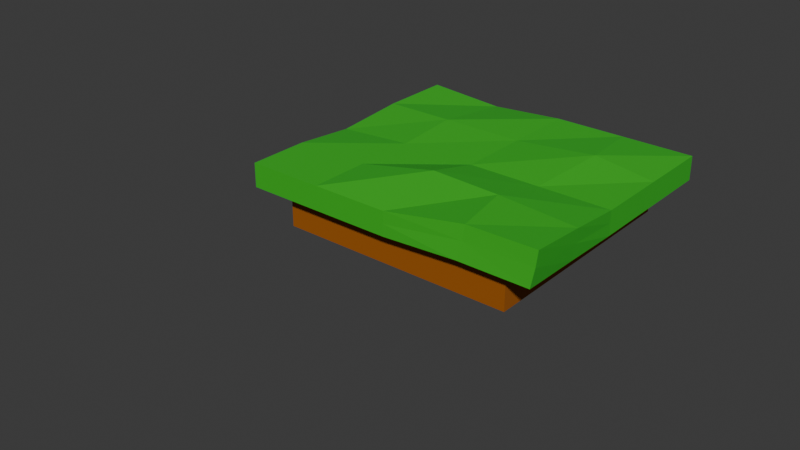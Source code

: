 # Source: lowpoly-ground.blend  (saved by Blender 4.1.24; exported with 4.5.12 LTS)
import bpy
from mathutils import Matrix  # noqa: F401  (used for matrix-valued properties, if any)

bpy.ops.wm.read_factory_settings(use_empty=True)
scene = bpy.context.scene
scene.name = 'Scene'

# ---- collections
col_collection = bpy.data.collections.new('Collection'); scene.collection.children.link(col_collection)

# ---- materials (node trees are filled in below, after node groups)
mat_material = bpy.data.materials.new('Material')
mat_material.alpha_threshold = 0.0
mat_material.use_transparent_shadow = False
mat_material.roughness = 0.5
mat_material.line_color = (0.0, 0.0, 0.0, 1.0)
mat_material_001 = bpy.data.materials.new('Material.001')
mat_material_001.use_transparent_shadow = False

# ---- material node trees
mat_material.use_nodes = True; mat_material.node_tree.nodes.clear()
_N = mat_material.node_tree.nodes; _L = mat_material.node_tree.links
n0 = _N.new('ShaderNodeOutputMaterial'); n0.name = 'Material Output'; n0.location = (300, 300)
n1 = _N.new('ShaderNodeBsdfPrincipled'); n1.name = 'Principled BSDF'; n1.location = (10, 300)
n1.inputs[0].default_value = (0.3478, 0.09515, 0.001064, 1.0)
n1.inputs[2].default_value = 1.0
n1.inputs[3].default_value = 1.45
_L.new(n1.outputs[0], n0.inputs[0])
n0.is_active_output = True
mat_material_001.use_nodes = True; mat_material_001.node_tree.nodes.clear()
_N = mat_material_001.node_tree.nodes; _L = mat_material_001.node_tree.links
n0 = _N.new('ShaderNodeBsdfPrincipled'); n0.name = 'Principled BSDF'; n0.location = (10, 300)
n0.inputs[0].default_value = (0.04149, 0.4896, 0.02429, 1.0)
n1 = _N.new('ShaderNodeOutputMaterial'); n1.name = 'Material Output'; n1.location = (300, 300)
_L.new(n0.outputs[0], n1.inputs[0])
n1.is_active_output = True

# ---- world
world_world = bpy.data.worlds.new('World'); scene.world = world_world
world_world.use_nodes = True; world_world.node_tree.nodes.clear()
_N = world_world.node_tree.nodes; _L = world_world.node_tree.links
n0 = _N.new('ShaderNodeOutputWorld'); n0.name = 'World Output'; n0.location = (300, 300)
n1 = _N.new('ShaderNodeBackground'); n1.name = 'Background'; n1.location = (10, 300)
n1.inputs[0].default_value = (0.05088, 0.05088, 0.05088, 1.0)
_L.new(n1.outputs[0], n0.inputs[0])
n0.is_active_output = True
world_world.color = (0.05088, 0.05088, 0.05088)
world_world.use_sun_shadow = False
world_world.sun_shadow_jitter_overblur = 0.0

# ---- meshes
me_cube = bpy.data.meshes.new('Cube')
me_cube.from_pydata([(-1.256, -1.131, -0.5496), (1.0, 1.0, -0.56), (1.0, 1.0, 0.56), (1.0, -1.0, -0.56), (1.0, -1.0, 0.56), (-1.0, 1.0, -0.56), (-1.0, 1.0, 0.56), (-1.0, -1.0, -0.56), (-1.0, -1.0, 0.56), (-1.256, -1.131, -1.294), (-1.256, 1.131, -0.5496), (-1.256, 1.131, -1.294), (1.271, -1.125, -0.6646), (1.31, -1.108, -1.733), (1.256, 1.131, -0.5496), (1.256, 1.131, -1.294), (1.0, -3.002, -0.56), (-1.261, -0.09062, -0.4462), (1.256, -0.09951, -1.294), (1.256, -0.09951, -0.5496), (-1.265, -0.08358, -1.108), (0.03574, 1.131, -0.5496), (0.03574, -1.131, -0.5496), (0.03574, 1.131, -1.294), (0.03574, -1.131, -1.294), (0.03574, -0.09951, -0.5496), (0.03574, -0.09951, -1.294), (1.256, 1.131, -0.9216), (-1.256, 0.5156, -0.5496), (0.6457, 1.131, -0.5496), (1.256, 0.5156, -1.294), (-1.256, -1.131, -0.9216), (1.297, -1.114, -1.251), (-0.6099, -1.131, -0.5496), (-0.6059, 1.145, -1.101), (0.728, -1.104, -1.7), (1.266, -0.6103, -0.6231), (-1.256, 1.131, -0.9216), (-1.256, -0.6152, -1.294), (-1.256, -0.6152, -0.5496), (1.288, -0.5952, -1.54), (1.256, 0.5156, -0.5496), (-1.256, 0.5156, -1.294), (-0.6099, -0.09951, -0.5496), (0.6457, -0.09951, -1.294), (-1.264, -0.08573, -0.7613), (1.256, -0.09951, -0.9216), (-0.6077, 1.139, -0.4424), (0.6726, -1.124, -0.664), (0.6457, 1.131, -1.294), (-0.6099, -1.131, -1.294), (0.6457, -0.09951, -0.5496), (-0.6099, -0.09951, -1.294), (0.01868, -0.5386, -1.656), (0.03574, -0.6152, -0.5496), (0.03574, 0.5156, -0.5496), (0.03574, 0.5156, -1.294), (0.03574, -1.131, -0.9216), (0.03574, 1.131, -0.9216), (-0.6064, 1.143, -0.7554), (0.711, -1.111, -1.23), (0.7266, 0.5568, -1.478), (-0.6099, 0.5156, -0.5496), (-0.6099, -0.6152, -0.5496), (0.6175, -0.5717, -1.653), (1.256, 0.5156, -0.9216), (-1.256, -0.6152, -0.9216), (-0.6099, -0.6152, -1.294), (0.6457, -0.6152, -0.5496), (0.6457, 0.5156, -0.5496), (-0.6341, 0.4735, -1.376), (-1.256, 0.5156, -0.9216), (1.28, -0.6002, -1.11), (-0.6099, -1.131, -0.9216), (0.6457, 1.131, -0.9216)], [], [(4, 3, 7, 8), (6, 5, 1, 2), (8, 7, 5, 6), (2, 1, 3, 4), (6, 2, 4, 8), (1, 5, 7, 3), (29, 27, 74), (33, 31, 73), (36, 32, 72), (28, 37, 71), (42, 34, 70), (41, 29, 69), (36, 51, 68), (38, 52, 67), (39, 45, 66), (41, 46, 65), (53, 44, 64), (54, 43, 63), (55, 47, 62), (56, 49, 61), (48, 57, 60), (47, 58, 59), (59, 23, 34), (37, 34, 11), (10, 59, 37), (60, 24, 35), (32, 35, 13), (12, 60, 32), (61, 15, 30), (44, 30, 18), (26, 61, 44), (62, 10, 28), (43, 28, 17), (25, 62, 43), (63, 17, 39), (33, 39, 0), (22, 63, 33), (64, 18, 40), (35, 40, 13), (24, 64, 35), (65, 18, 30), (27, 30, 15), (14, 65, 27), (66, 20, 38), (31, 38, 9), (0, 66, 31), (67, 26, 53), (50, 53, 24), (9, 67, 50), (68, 25, 54), (48, 54, 22), (12, 68, 48), (69, 21, 55), (51, 55, 25), (19, 69, 51), (70, 23, 56), (52, 56, 26), (20, 70, 52), (71, 11, 42), (45, 42, 20), (17, 71, 45), (72, 13, 40), (46, 40, 18), (19, 72, 46), (73, 9, 50), (57, 50, 24), (22, 73, 57), (74, 15, 49), (58, 49, 23), (21, 74, 58), (29, 14, 27), (33, 0, 31), (36, 12, 32), (28, 10, 37), (42, 11, 34), (41, 14, 29), (36, 19, 51), (38, 20, 52), (39, 17, 45), (41, 19, 46), (53, 26, 44), (54, 25, 43), (55, 21, 47), (56, 23, 49), (48, 22, 57), (47, 21, 58), (59, 58, 23), (37, 59, 34), (10, 47, 59), (60, 57, 24), (32, 60, 35), (12, 48, 60), (61, 49, 15), (44, 61, 30), (26, 56, 61), (62, 47, 10), (43, 62, 28), (25, 55, 62), (63, 43, 17), (33, 63, 39), (22, 54, 63), (64, 44, 18), (35, 64, 40), (24, 53, 64), (65, 46, 18), (27, 65, 30), (14, 41, 65), (66, 45, 20), (31, 66, 38), (0, 39, 66), (67, 52, 26), (50, 67, 53), (9, 38, 67), (68, 51, 25), (48, 68, 54), (12, 36, 68), (69, 29, 21), (51, 69, 55), (19, 41, 69), (70, 34, 23), (52, 70, 56), (20, 42, 70), (71, 37, 11), (45, 71, 42), (17, 28, 71), (72, 32, 13), (46, 72, 40), (19, 36, 72), (73, 31, 9), (57, 73, 50), (22, 33, 73), (74, 27, 15), (58, 74, 49), (21, 29, 74)])
me_cube.polygons.foreach_set('material_index', [0, 0, 0, 0, 0, 0, 1, 1, 1, 1, 1, 1, 1, 1, 1, 1, 1, 1, 1, 1, 1, 1, 1, 1, 1, 1, 1, 1, 1, 1, 1, 1, 1, 1, 1, 1, 1, 1, 1, 1, 1, 1, 1, 1, 1, 1, 1, 1, 1, 1, 1, 1, 1, 1, 1, 1, 1, 1, 1, 1, 1, 1, 1, 1, 1, 1, 1, 1, 1, 1, 1, 1, 1, 1, 1, 1, 1, 1, 1, 1, 1, 1, 1, 1, 1, 1, 1, 1, 1, 1, 1, 1, 1, 1, 1, 1, 1, 1, 1, 1, 1, 1, 1, 1, 1, 1, 1, 1, 1, 1, 1, 1, 1, 1, 1, 1, 1, 1, 1, 1, 1, 1, 1, 1, 1, 1, 1, 1, 1, 1, 1, 1, 1, 1])
_uv = me_cube.uv_layers.new(name='UVMap')
_uv.uv.foreach_set('vector', [0.375, 0.0, 0.625, 0.0, 0.625, 0.25, 0.375, 0.25, 0.375, 0.25, 0.625, 0.25, 0.625, 0.5, 0.375, 0.5, 0.375, 0.5, 0.625, 0.5, 0.625, 0.75, 0.375, 0.75, 0.375, 0.75, 0.625, 0.75, 0.625, 1.0, 0.375, 1.0, 0.125, 0.5, 0.375, 0.5, 0.375, 0.75, 0.125, 0.75, 0.625, 0.5, 0.875, 0.5, 0.875, 0.75, 0.625, 0.75, 0.625, 0.1893, 0.5, 0.25, 0.5, 0.1893, 0.625, 0.4357, 0.5, 0.5, 0.5, 0.4357, 0.625, 0.693, 0.5, 0.75, 0.5, 0.693, 0.625, 0.932, 0.5, 1.0, 0.5, 0.932, 0.375, 0.682, 0.3107, 0.75, 0.3107, 0.682, 0.875, 0.682, 0.8143, 0.75, 0.8143, 0.682, 0.875, 0.557, 0.8143, 0.614, 0.8143, 0.557, 0.375, 0.557, 0.3107, 0.614, 0.3107, 0.557, 0.625, 0.807, 0.5, 0.864, 0.5, 0.807, 0.625, 0.568, 0.5, 0.636, 0.5, 0.568, 0.2464, 0.557, 0.1857, 0.614, 0.1857, 0.557, 0.7536, 0.557, 0.6893, 0.614, 0.6893, 0.557, 0.7536, 0.682, 0.6893, 0.75, 0.6893, 0.682, 0.2464, 0.682, 0.1857, 0.75, 0.1857, 0.682, 0.625, 0.3107, 0.5, 0.3714, 0.5, 0.3107, 0.625, 0.06428, 0.5, 0.1286, 0.5, 0.06428, 0.5, 0.06428, 0.375, 0.1286, 0.375, 0.06428, 0.5, 0.0, 0.375, 0.06428, 0.375, 0.0, 0.625, 0.0, 0.5, 0.06428, 0.5, 0.0, 0.5, 0.3107, 0.375, 0.3714, 0.375, 0.3107, 0.5, 0.25, 0.375, 0.3107, 0.375, 0.25, 0.625, 0.25, 0.5, 0.3107, 0.5, 0.25, 0.1857, 0.682, 0.125, 0.75, 0.125, 0.682, 0.1857, 0.614, 0.125, 0.682, 0.125, 0.614, 0.2464, 0.614, 0.1857, 0.682, 0.1857, 0.614, 0.6893, 0.682, 0.625, 0.75, 0.625, 0.682, 0.6893, 0.614, 0.625, 0.682, 0.625, 0.614, 0.7536, 0.614, 0.6893, 0.682, 0.6893, 0.614, 0.6893, 0.557, 0.625, 0.614, 0.625, 0.557, 0.6893, 0.5, 0.625, 0.557, 0.625, 0.5, 0.7536, 0.5, 0.6893, 0.557, 0.6893, 0.5, 0.1857, 0.557, 0.125, 0.614, 0.125, 0.557, 0.1857, 0.5, 0.125, 0.557, 0.125, 0.5, 0.2464, 0.5, 0.1857, 0.557, 0.1857, 0.5, 0.5, 0.568, 0.375, 0.636, 0.375, 0.568, 0.5, 0.5, 0.375, 0.568, 0.375, 0.5, 0.625, 0.5, 0.5, 0.568, 0.5, 0.5, 0.5, 0.807, 0.375, 0.864, 0.375, 0.807, 0.5, 0.75, 0.375, 0.807, 0.375, 0.75, 0.625, 0.75, 0.5, 0.807, 0.5, 0.75, 0.3107, 0.557, 0.2464, 0.614, 0.2464, 0.557, 0.3107, 0.5, 0.2464, 0.557, 0.2464, 0.5, 0.375, 0.5, 0.3107, 0.557, 0.3107, 0.5, 0.8143, 0.557, 0.7536, 0.614, 0.7536, 0.557, 0.8143, 0.5, 0.7536, 0.557, 0.7536, 0.5, 0.875, 0.5, 0.8143, 0.557, 0.8143, 0.5, 0.8143, 0.682, 0.7536, 0.75, 0.7536, 0.682, 0.8143, 0.614, 0.7536, 0.682, 0.7536, 0.614, 0.875, 0.614, 0.8143, 0.682, 0.8143, 0.614, 0.3107, 0.682, 0.2464, 0.75, 0.2464, 0.682, 0.3107, 0.614, 0.2464, 0.682, 0.2464, 0.614, 0.375, 0.614, 0.3107, 0.682, 0.3107, 0.614, 0.5, 0.932, 0.375, 1.0, 0.375, 0.932, 0.5, 0.864, 0.375, 0.932, 0.375, 0.864, 0.625, 0.864, 0.5, 0.932, 0.5, 0.864, 0.5, 0.693, 0.375, 0.75, 0.375, 0.693, 0.5, 0.636, 0.375, 0.693, 0.375, 0.636, 0.625, 0.636, 0.5, 0.693, 0.5, 0.636, 0.5, 0.4357, 0.375, 0.5, 0.375, 0.4357, 0.5, 0.3714, 0.375, 0.4357, 0.375, 0.3714, 0.625, 0.3714, 0.5, 0.4357, 0.5, 0.3714, 0.5, 0.1893, 0.375, 0.25, 0.375, 0.1893, 0.5, 0.1286, 0.375, 0.1893, 0.375, 0.1286, 0.625, 0.1286, 0.5, 0.1893, 0.5, 0.1286, 0.625, 0.1893, 0.625, 0.25, 0.5, 0.25, 0.625, 0.4357, 0.625, 0.5, 0.5, 0.5, 0.625, 0.693, 0.625, 0.75, 0.5, 0.75, 0.625, 0.932, 0.625, 1.0, 0.5, 1.0, 0.375, 0.682, 0.375, 0.75, 0.3107, 0.75, 0.875, 0.682, 0.875, 0.75, 0.8143, 0.75, 0.875, 0.557, 0.875, 0.614, 0.8143, 0.614, 0.375, 0.557, 0.375, 0.614, 0.3107, 0.614, 0.625, 0.807, 0.625, 0.864, 0.5, 0.864, 0.625, 0.568, 0.625, 0.636, 0.5, 0.636, 0.2464, 0.557, 0.2464, 0.614, 0.1857, 0.614, 0.7536, 0.557, 0.7536, 0.614, 0.6893, 0.614, 0.7536, 0.682, 0.7536, 0.75, 0.6893, 0.75, 0.2464, 0.682, 0.2464, 0.75, 0.1857, 0.75, 0.625, 0.3107, 0.625, 0.3714, 0.5, 0.3714, 0.625, 0.06428, 0.625, 0.1286, 0.5, 0.1286, 0.5, 0.06428, 0.5, 0.1286, 0.375, 0.1286, 0.5, 0.0, 0.5, 0.06428, 0.375, 0.06428, 0.625, 0.0, 0.625, 0.06428, 0.5, 0.06428, 0.5, 0.3107, 0.5, 0.3714, 0.375, 0.3714, 0.5, 0.25, 0.5, 0.3107, 0.375, 0.3107, 0.625, 0.25, 0.625, 0.3107, 0.5, 0.3107, 0.1857, 0.682, 0.1857, 0.75, 0.125, 0.75, 0.1857, 0.614, 0.1857, 0.682, 0.125, 0.682, 0.2464, 0.614, 0.2464, 0.682, 0.1857, 0.682, 0.6893, 0.682, 0.6893, 0.75, 0.625, 0.75, 0.6893, 0.614, 0.6893, 0.682, 0.625, 0.682, 0.7536, 0.614, 0.7536, 0.682, 0.6893, 0.682, 0.6893, 0.557, 0.6893, 0.614, 0.625, 0.614, 0.6893, 0.5, 0.6893, 0.557, 0.625, 0.557, 0.7536, 0.5, 0.7536, 0.557, 0.6893, 0.557, 0.1857, 0.557, 0.1857, 0.614, 0.125, 0.614, 0.1857, 0.5, 0.1857, 0.557, 0.125, 0.557, 0.2464, 0.5, 0.2464, 0.557, 0.1857, 0.557, 0.5, 0.568, 0.5, 0.636, 0.375, 0.636, 0.5, 0.5, 0.5, 0.568, 0.375, 0.568, 0.625, 0.5, 0.625, 0.568, 0.5, 0.568, 0.5, 0.807, 0.5, 0.864, 0.375, 0.864, 0.5, 0.75, 0.5, 0.807, 0.375, 0.807, 0.625, 0.75, 0.625, 0.807, 0.5, 0.807, 0.3107, 0.557, 0.3107, 0.614, 0.2464, 0.614, 0.3107, 0.5, 0.3107, 0.557, 0.2464, 0.557, 0.375, 0.5, 0.375, 0.557, 0.3107, 0.557, 0.8143, 0.557, 0.8143, 0.614, 0.7536, 0.614, 0.8143, 0.5, 0.8143, 0.557, 0.7536, 0.557, 0.875, 0.5, 0.875, 0.557, 0.8143, 0.557, 0.8143, 0.682, 0.8143, 0.75, 0.7536, 0.75, 0.8143, 0.614, 0.8143, 0.682, 0.7536, 0.682, 0.875, 0.614, 0.875, 0.682, 0.8143, 0.682, 0.3107, 0.682, 0.3107, 0.75, 0.2464, 0.75, 0.3107, 0.614, 0.3107, 0.682, 0.2464, 0.682, 0.375, 0.614, 0.375, 0.682, 0.3107, 0.682, 0.5, 0.932, 0.5, 1.0, 0.375, 1.0, 0.5, 0.864, 0.5, 0.932, 0.375, 0.932, 0.625, 0.864, 0.625, 0.932, 0.5, 0.932, 0.5, 0.693, 0.5, 0.75, 0.375, 0.75, 0.5, 0.636, 0.5, 0.693, 0.375, 0.693, 0.625, 0.636, 0.625, 0.693, 0.5, 0.693, 0.5, 0.4357, 0.5, 0.5, 0.375, 0.5, 0.5, 0.3714, 0.5, 0.4357, 0.375, 0.4357, 0.625, 0.3714, 0.625, 0.4357, 0.5, 0.4357, 0.5, 0.1893, 0.5, 0.25, 0.375, 0.25, 0.5, 0.1286, 0.5, 0.1893, 0.375, 0.1893, 0.625, 0.1286, 0.625, 0.1893, 0.5, 0.1893])
me_cube.materials.append(mat_material)
me_cube.materials.append(mat_material_001)
me_cube.use_mirror_vertex_groups = False
me_cube.update()

# ---- objects
ob_cube_convcol = bpy.data.objects.new('Cube-convcol', me_cube)

# ---- transforms, parenting, visibility, modifiers, constraints
ob_cube_convcol.location = (0.0, 0.0, 0.0)
ob_cube_convcol.scale = (3.0, 3.0, -0.825)
ob_cube_convcol.lock_rotations_4d = False
ob_cube_convcol.empty_display_type = 'ARROWS'
ob_cube_convcol.lineart.crease_threshold = 0.0

# ---- collection membership
col_collection.objects.link(ob_cube_convcol)

# ---- scene / render settings (as saved in the file)
scene.frame_start = 1; scene.frame_end = 250; scene.frame_set(1)
scene.render.engine = 'BLENDER_EEVEE_NEXT'
scene.cycles.sampling_pattern = 'TABULATED_SOBOL'
scene.eevee.ray_tracing_options.trace_max_roughness = 0.0
bpy.context.view_layer.update()

# ---- added for rendering (the .blend has no active camera and no usable light): camera, sun
cam_auto = bpy.data.cameras.new('AutoCamera')
cam_auto.lens = 50.0
cam_auto.sensor_width = 36.0
cam_auto.clip_end = 1000.0
ob_auto_camera = bpy.data.objects.new('AutoCamera', cam_auto)
scene.collection.objects.link(ob_auto_camera)
ob_auto_camera.location = (13.7303, -19.1807, 11.4137)
ob_auto_camera.rotation_euler = (1.09748, -7.21219e-08, 0.694738)
scene.camera = ob_auto_camera
light_auto_sun = bpy.data.lights.new('AutoSun', 'SUN')
light_auto_sun.energy = 3.0
light_auto_sun.angle = 0.0523599
ob_auto_sun = bpy.data.objects.new('AutoSun', light_auto_sun)
scene.collection.objects.link(ob_auto_sun)
ob_auto_sun.rotation_euler = (0.872665, 0.174533, 0.523599)
bpy.context.view_layer.update()
